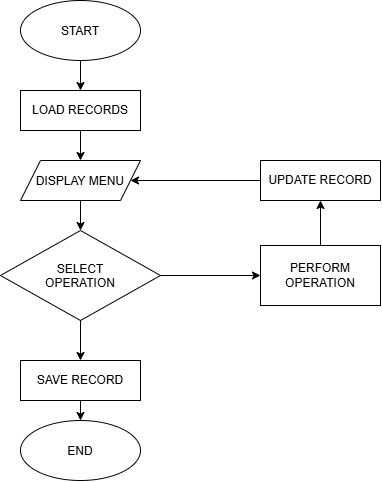

The diagram above was exported from draw.io. Its source (the exported page's mxGraphModel, read from the mxfile embedded in the PNG):
<mxGraphModel dx="1376" dy="547" grid="1" gridSize="10" guides="1" tooltips="1" connect="1" arrows="1" fold="1" page="1" pageScale="1" pageWidth="827" pageHeight="1169" math="0" shadow="0">
  <root>
    <mxCell id="0" />
    <mxCell id="1" parent="0" />
    <mxCell id="AE1AKOWyx8i36ib7x0xA-1" parent="1" style="ellipse;whiteSpace=wrap;html=1;shapeInside=1;" value="START" vertex="1">
      <mxGeometry height="60" width="120" x="310" y="20" as="geometry" />
    </mxCell>
    <mxCell id="AE1AKOWyx8i36ib7x0xA-5" edge="1" parent="1" source="AE1AKOWyx8i36ib7x0xA-1" style="edgeStyle=orthogonalEdgeStyle;rounded=0;orthogonalLoop=1;jettySize=auto;html=1;exitX=0.5;exitY=1;exitDx=0;exitDy=0;entryX=0.5;entryY=0;entryDx=0;entryDy=0;" target="AE1AKOWyx8i36ib7x0xA-2" value="">
      <mxGeometry relative="1" as="geometry">
        <mxPoint x="240" y="190" as="targetPoint" />
      </mxGeometry>
    </mxCell>
    <mxCell id="AE1AKOWyx8i36ib7x0xA-2" parent="1" style="rounded=0;whiteSpace=wrap;html=1;" value="LOAD RECORDS" vertex="1">
      <mxGeometry height="40" width="120" x="310" y="110" as="geometry" />
    </mxCell>
    <mxCell id="AE1AKOWyx8i36ib7x0xA-4" edge="1" parent="1" source="AE1AKOWyx8i36ib7x0xA-2" style="edgeStyle=orthogonalEdgeStyle;rounded=0;orthogonalLoop=1;jettySize=auto;html=1;innerLoopWaypoints=1;exitX=0.5;exitY=1;exitDx=0;exitDy=0;" target="AE1AKOWyx8i36ib7x0xA-2">
      <mxGeometry relative="1" as="geometry" />
    </mxCell>
    <mxCell id="AE1AKOWyx8i36ib7x0xA-8" parent="1" style="shape=parallelogram;perimeter=parallelogramPerimeter;whiteSpace=wrap;html=1;shapeInside=1;fixedSize=1;" value="DISPLAY MENU" vertex="1">
      <mxGeometry height="40" width="120" x="310" y="180" as="geometry" />
    </mxCell>
    <mxCell id="AE1AKOWyx8i36ib7x0xA-9" edge="1" parent="1" source="AE1AKOWyx8i36ib7x0xA-2" style="edgeStyle=orthogonalEdgeStyle;rounded=0;orthogonalLoop=1;jettySize=auto;html=1;exitX=0.5;exitY=1;exitDx=0;exitDy=0;entryX=0.5;entryY=0;entryDx=0;entryDy=0;" target="AE1AKOWyx8i36ib7x0xA-8" value="">
      <mxGeometry relative="1" x="0.4" as="geometry">
        <mxPoint x="380" y="160" as="sourcePoint" />
        <mxPoint x="380" y="190" as="targetPoint" />
      </mxGeometry>
    </mxCell>
    <mxCell id="AE1AKOWyx8i36ib7x0xA-10" edge="1" parent="1" style="edgeStyle=orthogonalEdgeStyle;rounded=0;orthogonalLoop=1;jettySize=auto;html=1;entryX=1;entryY=0.5;entryDx=0;entryDy=0;" target="AE1AKOWyx8i36ib7x0xA-8" value="">
      <mxGeometry relative="1" as="geometry">
        <mxPoint x="550" y="200" as="sourcePoint" />
        <mxPoint x="500" y="190" as="targetPoint" />
      </mxGeometry>
    </mxCell>
    <mxCell id="AE1AKOWyx8i36ib7x0xA-11" parent="1" style="rounded=0;whiteSpace=wrap;html=1;" value="UPDATE RECORD" vertex="1">
      <mxGeometry height="40" width="120" x="550" y="180" as="geometry" />
    </mxCell>
    <mxCell id="AE1AKOWyx8i36ib7x0xA-12" edge="1" parent="1" source="AE1AKOWyx8i36ib7x0xA-8" style="edgeStyle=orthogonalEdgeStyle;rounded=0;orthogonalLoop=1;jettySize=auto;html=1;exitX=0.5;exitY=1;exitDx=0;exitDy=0;" value="">
      <mxGeometry relative="1" x="0.75" as="geometry">
        <mxPoint x="380" y="300" as="sourcePoint" />
        <mxPoint x="370" y="250" as="targetPoint" />
      </mxGeometry>
    </mxCell>
    <mxCell id="AE1AKOWyx8i36ib7x0xA-13" parent="1" style="rounded=0;whiteSpace=wrap;html=1;" value="SAVE RECORD" vertex="1">
      <mxGeometry height="40" width="120" x="310" y="380" as="geometry" />
    </mxCell>
    <mxCell id="AE1AKOWyx8i36ib7x0xA-15" edge="1" parent="1" source="AE1AKOWyx8i36ib7x0xA-13" style="edgeStyle=orthogonalEdgeStyle;rounded=0;orthogonalLoop=1;jettySize=auto;html=1;exitX=0.5;exitY=1;exitDx=0;exitDy=0;entryX=0.5;entryY=0;entryDx=0;entryDy=0;" target="AE1AKOWyx8i36ib7x0xA-16" value="">
      <mxGeometry relative="1" x="0.75" as="geometry">
        <mxPoint x="510" y="460" as="sourcePoint" />
        <mxPoint x="510" y="490" as="targetPoint" />
      </mxGeometry>
    </mxCell>
    <mxCell id="AE1AKOWyx8i36ib7x0xA-16" parent="1" style="ellipse;whiteSpace=wrap;html=1;shapeInside=1;" value="END" vertex="1">
      <mxGeometry height="60" width="120" x="310" y="440" as="geometry" />
    </mxCell>
    <mxCell id="AE1AKOWyx8i36ib7x0xA-17" edge="1" parent="1" source="AE1AKOWyx8i36ib7x0xA-16" style="edgeStyle=orthogonalEdgeStyle;rounded=0;orthogonalLoop=1;jettySize=auto;html=1;innerLoopWaypoints=1;exitX=0.5;exitY=0;exitDx=0;exitDy=0;entryX=0.5;entryY=0;entryDx=0;entryDy=0;" target="AE1AKOWyx8i36ib7x0xA-16">
      <mxGeometry relative="1" as="geometry" />
    </mxCell>
    <mxCell id="AE1AKOWyx8i36ib7x0xA-18" parent="1" style="rhombus;whiteSpace=wrap;html=1;shapeInside=1;" value="SELECT OPERATION" vertex="1">
      <mxGeometry height="90" width="160" x="290" y="250" as="geometry" />
    </mxCell>
    <mxCell id="AE1AKOWyx8i36ib7x0xA-19" edge="1" parent="1" source="AE1AKOWyx8i36ib7x0xA-18" style="edgeStyle=orthogonalEdgeStyle;rounded=0;orthogonalLoop=1;jettySize=auto;html=1;exitX=0.5;exitY=1;exitDx=0;exitDy=0;entryX=0.5;entryY=0;entryDx=0;entryDy=0;" target="AE1AKOWyx8i36ib7x0xA-13" value="">
      <mxGeometry relative="1" x="0.9429" as="geometry">
        <mxPoint x="450" y="370" as="sourcePoint" />
        <mxPoint x="450" y="400" as="targetPoint" />
      </mxGeometry>
    </mxCell>
    <mxCell id="AE1AKOWyx8i36ib7x0xA-20" edge="1" parent="1" source="AE1AKOWyx8i36ib7x0xA-18" style="edgeStyle=orthogonalEdgeStyle;rounded=0;orthogonalLoop=1;jettySize=auto;html=1;exitX=1;exitY=0.5;exitDx=0;exitDy=0;entryX=0;entryY=0.5;entryDx=0;entryDy=0;" target="AE1AKOWyx8i36ib7x0xA-21" value="">
      <mxGeometry relative="1" x="0.1478" as="geometry">
        <mxPoint x="550" y="295" as="sourcePoint" />
        <mxPoint x="540" y="380" as="targetPoint" />
      </mxGeometry>
    </mxCell>
    <mxCell id="AE1AKOWyx8i36ib7x0xA-21" parent="1" style="rounded=0;whiteSpace=wrap;html=1;" value="PERFORM OPERATION" vertex="1">
      <mxGeometry height="60" width="120" x="550" y="265" as="geometry" />
    </mxCell>
    <mxCell id="AE1AKOWyx8i36ib7x0xA-22" edge="1" parent="1" source="AE1AKOWyx8i36ib7x0xA-21" style="edgeStyle=orthogonalEdgeStyle;rounded=0;orthogonalLoop=1;jettySize=auto;html=1;exitX=0.5;exitY=0;exitDx=0;exitDy=0;entryX=0.5;entryY=1;entryDx=0;entryDy=0;" target="AE1AKOWyx8i36ib7x0xA-11" value="">
      <mxGeometry relative="1" x="0.75" as="geometry">
        <mxPoint x="670" y="190" as="sourcePoint" />
        <mxPoint x="670" y="220" as="targetPoint" />
      </mxGeometry>
    </mxCell>
  </root>
</mxGraphModel>